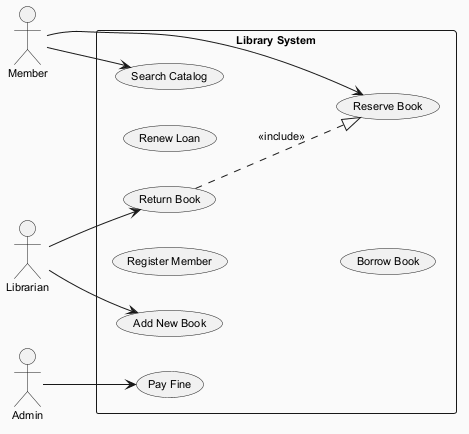

The diagram above was rendered by PlantUML. Its source (embedded in the PNG):
@startuml
skinparam backgroundColor #FAFAFA
skinparam classBackgroundColor #FFF3E0
skinparam classBorderColor #E65100
skinparam defaultFontSize 11
left to right direction
actor "Member" as M
actor "Librarian" as L
actor "Admin" as A
rectangle "Library System" {
  usecase "Pay Fine" as UC_PayFine
  usecase "Register Member" as UC_RegisterMember
  usecase "Renew Loan" as UC_RenewLoan
  usecase "Borrow Book" as UC_BorrowBook
  usecase "Add New Book" as UC_AddNewBook
  usecase "Return Book" as UC_ReturnBook
  usecase "Reserve Book" as UC_ReserveBook
  usecase "Search Catalog" as UC_SearchCatalog
}
M --> UC_ReserveBook
M --> UC_SearchCatalog
L --> UC_AddNewBook
L --> UC_ReturnBook
A --> UC_PayFine
UC_ReturnBook ..|> UC_ReserveBook : <<include>>
@enduml